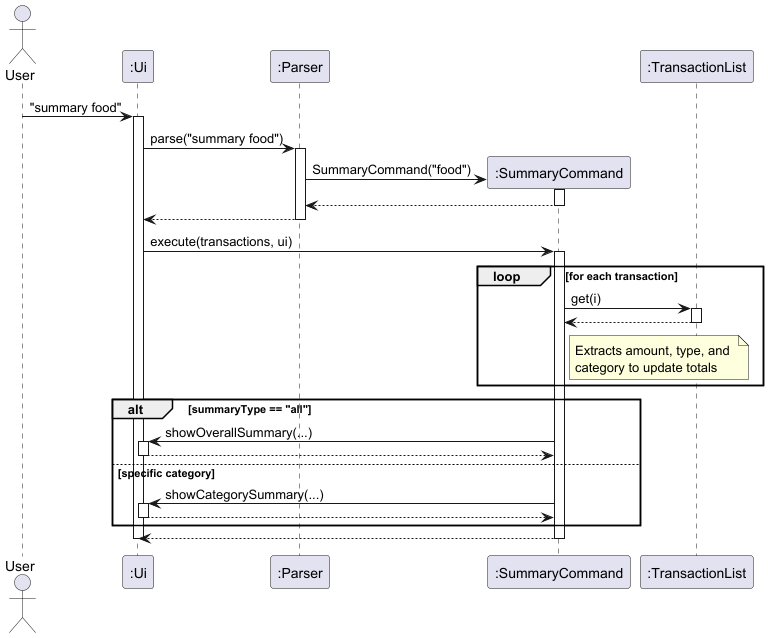

The diagram above was rendered by PlantUML. Its source (embedded in the PNG):
@startuml

actor User
participant ":Ui" as Ui
participant ":Parser" as Parser
participant ":SummaryCommand" as SummaryCommand
participant ":TransactionList" as TransactionList

User -> Ui : "summary food"
activate Ui

Ui -> Parser : parse("summary food")
activate Parser

create SummaryCommand
Parser -> SummaryCommand : SummaryCommand("food")
activate SummaryCommand
SummaryCommand --> Parser
deactivate SummaryCommand

Parser --> Ui
deactivate Parser

Ui -> SummaryCommand : execute(transactions, ui)
activate SummaryCommand

loop for each transaction
    SummaryCommand -> TransactionList : get(i)
    activate TransactionList
    TransactionList --> SummaryCommand
    deactivate TransactionList

    note right of SummaryCommand: Extracts amount, type, and \ncategory to update totals
end

alt summaryType == "all"
    SummaryCommand -> Ui : showOverallSummary(...)
    activate Ui
    Ui --> SummaryCommand
    deactivate Ui
else specific category
    SummaryCommand -> Ui : showCategorySummary(...)
    activate Ui
    Ui --> SummaryCommand
    deactivate Ui
end

SummaryCommand --> Ui
deactivate SummaryCommand
deactivate Ui
@enduml